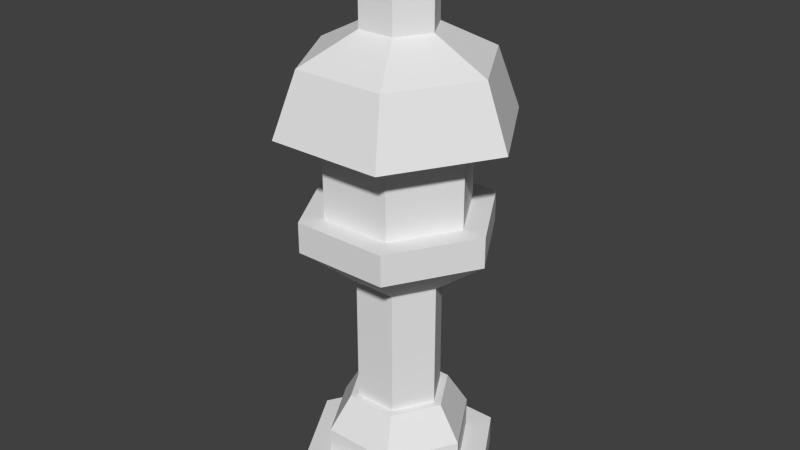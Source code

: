 # Source: StoneLightPost.blend  (saved by Blender 2.75.0; exported with 4.5.12 LTS)
import bpy
from mathutils import Matrix  # noqa: F401  (used for matrix-valued properties, if any)

bpy.ops.wm.read_factory_settings(use_empty=True)
scene = bpy.context.scene
scene.name = 'Scene'

# ---- collections
col_collection_1 = bpy.data.collections.new('Collection 1'); scene.collection.children.link(col_collection_1)

# ---- world
world_world = bpy.data.worlds.new('World'); scene.world = world_world
world_world.color = (0.05088, 0.05088, 0.05088)
world_world.use_sun_shadow = False
world_world.sun_shadow_jitter_overblur = 0.0
world_world.cycles.sampling_method = 'MANUAL'
world_world.cycles.sample_map_resolution = 256

# ---- meshes
me_cylinder = bpy.data.meshes.new('Cylinder')
me_cylinder.from_pydata([(0.5, 0.866, 0.0), (0.5, 0.866, 0.3), (1.0, -5.96e-08, 0.0), (1.0, -5.96e-08, 0.3), (0.5, -0.866, 0.0), (0.5, -0.866, 0.3), (-0.5, -0.866, 0.0), (-0.5, -0.866, 0.3), (-1.0, 1.192e-07, 0.0), (-1.0, 1.192e-07, 0.3), (-0.5, 0.866, 0.0), (-0.5, 0.866, 0.3), (0.36, 0.6235, 0.3), (0.72, -4.093e-08, 0.3), (0.36, -0.6235, 0.3), (-0.36, -0.6235, 0.3), (-0.72, 8.782e-08, 0.3), (-0.36, 0.6235, 0.3), (0.36, 0.6235, 0.6), (0.72, -4.093e-08, 0.6), (0.36, -0.6235, 0.6), (-0.36, -0.6235, 0.6), (-0.72, 8.782e-08, 0.6), (-0.36, 0.6235, 0.6), (0.504, -3.163e-08, 0.95), (0.252, 0.4365, 0.95), (0.252, -0.4365, 0.95), (-0.252, -0.4365, 0.95), (-0.504, 5.849e-08, 0.95), (-0.252, 0.4365, 0.95), (0.4234, -2.558e-08, 0.95), (0.2117, -0.3666, 0.95), (-0.4234, 5.013e-08, 0.95), (-0.2117, 0.3666, 0.95), (0.2117, 0.3666, 0.95), (-0.2117, -0.3666, 0.95), (0.4234, -2.558e-08, 2.2), (0.2117, 0.3666, 2.2), (0.2117, -0.3666, 2.2), (-0.2117, -0.3666, 2.2), (-0.4234, 5.013e-08, 2.2), (-0.2117, 0.3666, 2.2), (0.9483, -5.332e-08, 2.6), (0.4742, 0.8213, 2.6), (0.4742, -0.8213, 2.6), (-0.4742, -0.8213, 2.6), (-0.9483, 1.163e-07, 2.6), (-0.4742, 0.8213, 2.6), (0.9483, -5.332e-08, 2.9), (0.4742, 0.8213, 2.9), (0.4742, -0.8213, 2.9), (-0.4742, -0.8213, 2.9), (-0.9483, 1.163e-07, 2.9), (-0.4742, 0.8213, 2.9), (0.7112, -3.999e-08, 2.9), (0.3556, 0.616, 2.9), (0.3556, -0.616, 2.9), (-0.3556, -0.616, 2.9), (-0.7112, 8.719e-08, 2.9), (-0.3556, 0.616, 2.9), (0.7112, -3.999e-08, 3.7), (0.3556, 0.616, 3.7), (0.3556, -0.616, 3.7), (-0.3556, -0.616, 3.7), (-0.7112, 8.719e-08, 3.7), (-0.3556, 0.616, 3.7), (1.138, -6.398e-08, 3.7), (0.569, 0.9855, 3.7), (0.569, -0.9855, 3.7), (-0.569, -0.9855, 3.7), (-1.138, 1.395e-07, 3.7), (-0.569, 0.9855, 3.7), (0.9104, -5.317e-08, 4.3), (0.4552, 0.7884, 4.3), (0.4552, -0.7884, 4.3), (-0.4552, -0.7884, 4.3), (-0.9104, 1.096e-07, 4.3), (-0.4552, 0.7884, 4.3), (0.3642, -2.723e-08, 4.58), (0.1821, 0.3154, 4.58), (0.1821, -0.3154, 4.58), (-0.1821, -0.3154, 4.58), (-0.3642, 3.789e-08, 4.58), (-0.1821, 0.3154, 4.58), (0.3642, -2.723e-08, 4.88), (0.1821, 0.3154, 4.88), (0.1821, -0.3154, 4.88), (-0.1821, -0.3154, 4.88), (-0.3642, 3.789e-08, 4.88), (-0.1821, 0.3154, 4.88), (0.2185, -1.832e-08, 4.88), (0.1092, 0.1892, 4.88), (0.1092, -0.1892, 4.88), (-0.1092, -0.1892, 4.88), (-0.2185, 2.075e-08, 4.88), (-0.1092, 0.1892, 4.88), (0.2185, -1.832e-08, 5.06), (0.1092, 0.1892, 5.06), (0.1092, -0.1892, 5.06), (-0.1092, -0.1892, 5.06), (-0.2185, 2.075e-08, 5.06), (-0.1092, 0.1892, 5.06), (0.3059, -2.466e-08, 5.18), (0.1529, 0.2649, 5.18), (0.1529, -0.2649, 5.18), (-0.1529, -0.2649, 5.18), (-0.3059, 3.004e-08, 5.18), (-0.1529, 0.2649, 5.18), (0.1224, -1.284e-08, 5.42), (0.06118, 0.106, 5.42), (0.06118, -0.106, 5.42), (-0.06118, -0.106, 5.42), (-0.1224, 9.035e-09, 5.42), (-0.06118, 0.106, 5.42)], [], [(0, 1, 3, 2), (2, 3, 5, 4), (4, 5, 7, 6), (6, 7, 9, 8), (9, 7, 15, 16), (10, 11, 1, 0), (8, 9, 11, 10), (0, 2, 4, 6, 8, 10), (17, 16, 22, 23), (5, 3, 13, 14), (11, 9, 16, 17), (3, 1, 12, 13), (7, 5, 14, 15), (1, 11, 17, 12), (22, 21, 27, 28), (15, 14, 20, 21), (13, 12, 18, 19), (12, 17, 23, 18), (16, 15, 21, 22), (14, 13, 19, 20), (20, 19, 24, 26), (23, 22, 28, 29), (21, 20, 26, 27), (19, 18, 25, 24), (18, 23, 29, 25), (26, 24, 30, 31), (29, 28, 32, 33), (41, 40, 46, 47), (43, 47, 53, 49), (39, 38, 44, 45), (36, 37, 43, 42), (37, 41, 47, 43), (40, 39, 45, 46), (38, 36, 42, 44), (53, 52, 58, 59), (46, 45, 51, 52), (44, 42, 48, 50), (47, 46, 52, 53), (45, 44, 50, 51), (42, 43, 49, 48), (55, 59, 65, 61), (51, 50, 56, 57), (48, 49, 55, 54), (49, 53, 59, 55), (52, 51, 57, 58), (50, 48, 54, 56), (61, 65, 71, 67), (58, 57, 63, 64), (56, 54, 60, 62), (59, 58, 64, 65), (57, 56, 62, 63), (54, 55, 61, 60), (71, 70, 76, 77), (64, 63, 69, 70), (62, 60, 66, 68), (65, 64, 70, 71), (63, 62, 68, 69), (60, 61, 67, 66), (73, 77, 83, 79), (69, 68, 74, 75), (66, 67, 73, 72), (67, 71, 77, 73), (70, 69, 75, 76), (68, 66, 72, 74), (83, 82, 88, 89), (76, 75, 81, 82), (74, 72, 78, 80), (77, 76, 82, 83), (75, 74, 80, 81), (72, 73, 79, 78), (88, 87, 93, 94), (81, 80, 86, 87), (78, 79, 85, 84), (79, 83, 89, 85), (82, 81, 87, 88), (80, 78, 84, 86), (93, 92, 98, 99), (86, 84, 90, 92), (89, 88, 94, 95), (87, 86, 92, 93), (84, 85, 91, 90), (85, 89, 95, 91), (98, 96, 102, 104), (90, 91, 97, 96), (91, 95, 101, 97), (94, 93, 99, 100), (92, 90, 96, 98), (95, 94, 100, 101), (102, 103, 109, 108), (101, 100, 106, 107), (99, 98, 104, 105), (96, 97, 103, 102), (97, 101, 107, 103), (100, 99, 105, 106), (108, 109, 113, 112, 111, 110), (103, 107, 113, 109), (106, 105, 111, 112), (104, 102, 108, 110), (107, 106, 112, 113), (105, 104, 110, 111), (27, 26, 31, 35), (24, 25, 34, 30), (25, 29, 33, 34), (28, 27, 35, 32), (30, 34, 37, 36), (34, 33, 41, 37), (32, 35, 39, 40), (31, 30, 36, 38), (33, 32, 40, 41), (35, 31, 38, 39)])
me_cylinder.use_remesh_preserve_volume = False
me_cylinder.use_remesh_preserve_attributes = False
me_cylinder.use_mirror_vertex_groups = False
me_cylinder.update()

# ---- objects
ob_cylinder = bpy.data.objects.new('Cylinder', me_cylinder)

# ---- transforms, parenting, visibility, modifiers, constraints
ob_cylinder.location = (0.0, 0.0, 0.0)
ob_cylinder.lineart.crease_threshold = 0.0

# ---- collection membership
col_collection_1.objects.link(ob_cylinder)

# ---- scene / render settings (as saved in the file)
scene.frame_start = 1; scene.frame_end = 250; scene.frame_set(1)
scene.render.engine = 'BLENDER_EEVEE_NEXT'
scene.render.resolution_percentage = 50
scene.render.dither_intensity = 0.0
scene.cycles.use_denoising = False
scene.cycles.samples = 10
scene.cycles.sampling_pattern = 'TABULATED_SOBOL'
scene.cycles.light_sampling_threshold = 0.0
scene.cycles.use_adaptive_sampling = False
scene.cycles.use_light_tree = False
scene.cycles.blur_glossy = 0.0
scene.cycles.pixel_filter_type = 'GAUSSIAN'
scene.cycles.sample_clamp_indirect = 0.0
scene.view_settings.view_transform = 'Standard'
bpy.context.view_layer.update()

# ---- added for rendering (the .blend has no active camera and no usable light): camera, sun
cam_auto = bpy.data.cameras.new('AutoCamera')
cam_auto.lens = 50.0
cam_auto.sensor_width = 36.0
cam_auto.clip_end = 1000.0
ob_auto_camera = bpy.data.objects.new('AutoCamera', cam_auto)
scene.collection.objects.link(ob_auto_camera)
ob_auto_camera.location = (5.73651, -6.88381, 7.29921)
ob_auto_camera.rotation_euler = (1.09748, -7.21219e-08, 0.694738)
scene.camera = ob_auto_camera
light_auto_sun = bpy.data.lights.new('AutoSun', 'SUN')
light_auto_sun.energy = 3.0
light_auto_sun.angle = 0.0523599
ob_auto_sun = bpy.data.objects.new('AutoSun', light_auto_sun)
scene.collection.objects.link(ob_auto_sun)
ob_auto_sun.rotation_euler = (0.872665, 0.174533, 0.523599)
bpy.context.view_layer.update()
